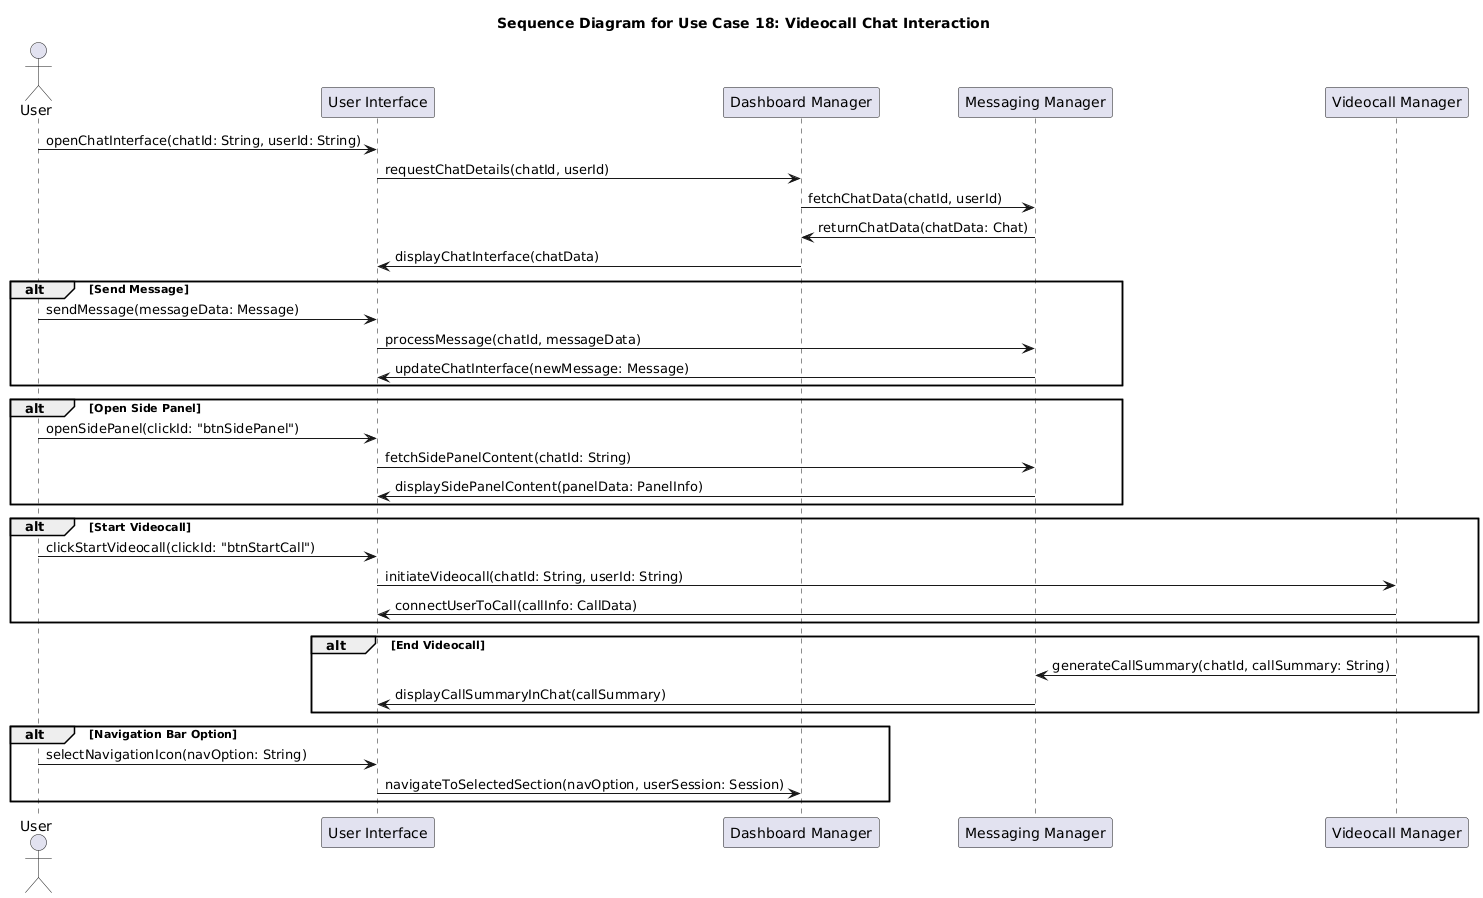

The diagram above was rendered by PlantUML. Its source (embedded in the PNG):
@startuml
title Sequence Diagram for Use Case 18: Videocall Chat Interaction

actor User
participant "User Interface" as UI
participant "Dashboard Manager" as DashboardManager
participant "Messaging Manager" as MessagingManager
participant "Videocall Manager" as VideocallManager

' --- L'utente accede all'interfaccia di chat ---
User -> UI: openChatInterface(chatId: String, userId: String)
UI -> DashboardManager: requestChatDetails(chatId, userId)
DashboardManager -> MessagingManager: fetchChatData(chatId, userId)
MessagingManager -> DashboardManager: returnChatData(chatData: Chat)
DashboardManager -> UI: displayChatInterface(chatData)

' --- L'utente invia un messaggio (testo, file, audio, ecc.) ---
alt Send Message
    User -> UI: sendMessage(messageData: Message)
    UI -> MessagingManager: processMessage(chatId, messageData)
    MessagingManager -> UI: updateChatInterface(newMessage: Message)
end

' --- L'utente apre un pannello laterale per visualizzare partecipanti, file condivisi, ecc. ---
alt Open Side Panel
    User -> UI: openSidePanel(clickId: "btnSidePanel")
    UI -> MessagingManager: fetchSidePanelContent(chatId: String)
    MessagingManager -> UI: displaySidePanelContent(panelData: PanelInfo)
end

' --- L'utente avvia una videochiamata ---
alt Start Videocall
    User -> UI: clickStartVideocall(clickId: "btnStartCall")
    UI -> VideocallManager: initiateVideocall(chatId: String, userId: String)
    VideocallManager -> UI: connectUserToCall(callInfo: CallData)
end

' --- Al termine della videochiamata, si può generare un riassunto da inserire nella chat ---
alt End Videocall
    VideocallManager -> MessagingManager: generateCallSummary(chatId, callSummary: String)
    MessagingManager -> UI: displayCallSummaryInChat(callSummary)
end

' --- Opzione di navigazione verso altre sezioni ---
alt Navigation Bar Option
    User -> UI: selectNavigationIcon(navOption: String)
    UI -> DashboardManager: navigateToSelectedSection(navOption, userSession: Session)
end
@enduml